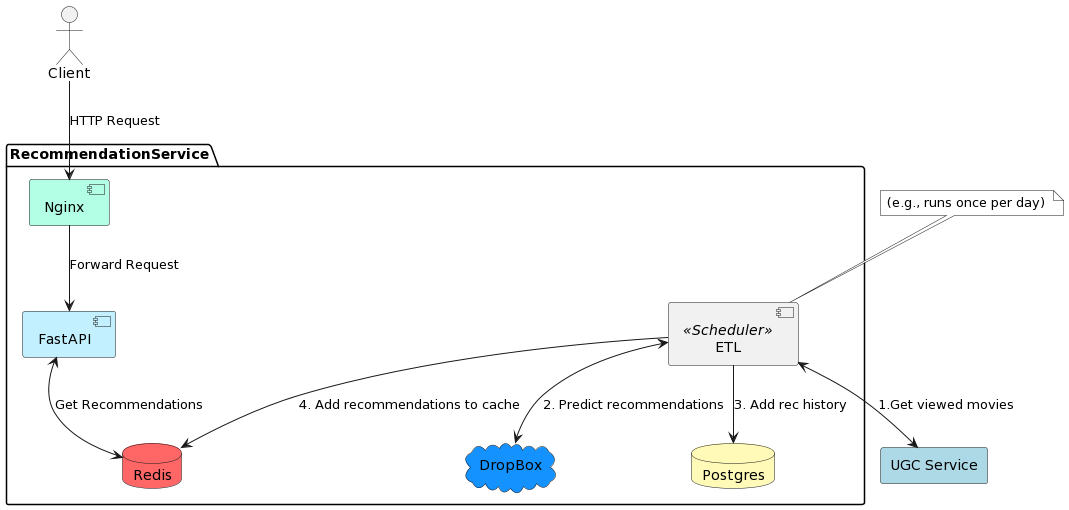

The diagram above was rendered by PlantUML. Its source (embedded in the PNG):
@startuml
actor Client as User

package RecommendationService {
  component Nginx as nginx #b3ffe5
  component FastAPI #Application
  component ETL << Scheduler >>
  database Postgres #fffab8
  database Redis as redis #ff6666
  cloud DropBox #1492FF
}

rectangle "UGC Service" as UGC #lightblue

User --> nginx: HTTP Request
nginx --> FastAPI: Forward Request
FastAPI<--> redis: Get Recommendations

ETL <--> UGC: 1.Get viewed movies
ETL <--> DropBox: 2. Predict recommendations
ETL --> Postgres: 3. Add rec history
ETL --> redis: 4. Add recommendations to cache

note top of ETL #white
  (e.g., runs once per day) 
end note
@enduml